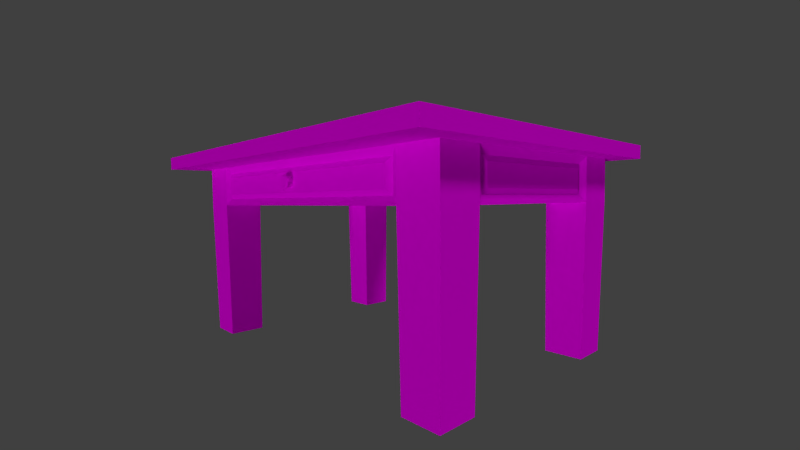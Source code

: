 # Source: coffee_table.blend  (saved by Blender 2.76.0; exported with 4.5.12 LTS)
import bpy
from mathutils import Matrix  # noqa: F401  (used for matrix-valued properties, if any)

bpy.ops.wm.read_factory_settings(use_empty=True)
scene = bpy.context.scene
scene.name = 'Scene'

# ---- collections
col_collection_1 = bpy.data.collections.new('Collection 1'); scene.collection.children.link(col_collection_1)

# ---- images (referenced by path relative to the original .blend; pixels are not part of the script)
import os
ASSET_DIR = os.environ.get("B2B_ASSET_DIR", "")  # directory of the original .blend (textures are referenced by path, not embedded)
HERE = os.path.dirname(os.path.abspath(__file__))  # packed textures are extracted next to this script under _unpacked/

def load_image(name, relpath, width, height, colorspace="sRGB"):
    """Load a texture the original file referenced (path relative to the .blend, or extracted next to this script)."""
    p = next((c for c in (os.path.join(HERE, relpath), os.path.join(ASSET_DIR, relpath)) if relpath and os.path.exists(c)), "")
    if p:
        img = bpy.data.images.load(p, check_existing=True)
        img.name = name
    else:  # same state as the original file: an image datablock whose file is absent (Cycles renders it pink)
        img = bpy.data.images.new(name, width, height)
        img.source = "FILE"
        img.filepath = "//" + (relpath or name)
    img.colorspace_settings.name = colorspace
    return img
img_white_wood_jpg = load_image('white_wood.jpg', 'white_wood.jpg', 1024, 1024, 'sRGB')
img_wood_2_jpg = load_image('wood_2.jpg', 'wood_2.jpg', 1024, 1024, 'sRGB')
img_metal_2_jpg = load_image('metal_2.jpg', 'metal_2.jpg', 1024, 1024, 'sRGB')

# ---- materials (node trees are filled in below, after node groups)
mat_white_wood = bpy.data.materials.new('white_wood')
mat_white_wood.alpha_threshold = 0.0
mat_white_wood.roughness = 0.5
mat_material = bpy.data.materials.new('Material')
mat_material.alpha_threshold = 0.0
mat_material.roughness = 0.5
mat_metal_knob = bpy.data.materials.new('metal_knob')
mat_metal_knob.alpha_threshold = 0.0
mat_metal_knob.roughness = 0.5

# ---- material node trees
mat_white_wood.use_nodes = True; mat_white_wood.node_tree.nodes.clear()
_N = mat_white_wood.node_tree.nodes; _L = mat_white_wood.node_tree.links
n0 = _N.new('ShaderNodeOutputMaterial'); n0.name = 'Material Output'; n0.location = (300, 300)
n1 = _N.new('ShaderNodeTexImage'); n1.name = 'Image Texture'; n1.location = (-239, 324)
n1.width = 140
n1.image = img_white_wood_jpg
n2 = _N.new('ShaderNodeBsdfDiffuse'); n2.name = 'Diffuse BSDF'; n2.location = (10, 318)
n2.inputs[1].default_value = 0.1384
_L.new(n2.outputs[0], n0.inputs[0])
_L.new(n1.outputs[0], n2.inputs[0])
n0.is_active_output = True
mat_material.use_nodes = True; mat_material.node_tree.nodes.clear()
_N = mat_material.node_tree.nodes; _L = mat_material.node_tree.links
n0 = _N.new('ShaderNodeOutputMaterial'); n0.name = 'Material Output'; n0.location = (300, 300)
n1 = _N.new('ShaderNodeTexImage'); n1.name = 'Image Texture'; n1.location = (-228, 407)
n1.width = 140
n1.image = img_wood_2_jpg
n2 = _N.new('ShaderNodeBsdfDiffuse'); n2.name = 'Diffuse BSDF'; n2.location = (66, 376)
_L.new(n2.outputs[0], n0.inputs[0])
_L.new(n1.outputs[0], n2.inputs[0])
n0.is_active_output = True
mat_metal_knob.use_nodes = True; mat_metal_knob.node_tree.nodes.clear()
_N = mat_metal_knob.node_tree.nodes; _L = mat_metal_knob.node_tree.links
n0 = _N.new('ShaderNodeOutputMaterial'); n0.name = 'Material Output'; n0.location = (300, 300)
n1 = _N.new('ShaderNodeTexImage'); n1.name = 'Image Texture'; n1.location = (-222, 282)
n1.width = 140
n1.image = img_metal_2_jpg
n2 = _N.new('ShaderNodeBsdfDiffuse'); n2.name = 'Diffuse BSDF'; n2.location = (10, 300)
_L.new(n2.outputs[0], n0.inputs[0])
_L.new(n1.outputs[0], n2.inputs[0])
n0.is_active_output = True

# ---- world
world_world = bpy.data.worlds.new('World'); scene.world = world_world
world_world.color = (0.05088, 0.05088, 0.05088)
world_world.use_sun_shadow = False
world_world.sun_shadow_jitter_overblur = 0.0
world_world.cycles.sampling_method = 'MANUAL'
world_world.cycles.sample_map_resolution = 256

# ---- cameras
cam_camera = bpy.data.cameras.new('Camera')
cam_camera.clip_end = 100.0
cam_camera.lens = 35.0
cam_camera.sensor_width = 61.45
cam_camera.sensor_height = 18.0
cam_camera.ortho_scale = 7.314
cam_camera.dof.focus_distance = 1.1

# ---- lights
light_lamp_002 = bpy.data.lights.new('Lamp.002', 'SUN')
light_lamp_002.transmission_factor = 0.0
light_lamp_002.cutoff_distance = 30.0
light_lamp_002.angle = 0.1993
light_lamp_002.energy = 1.0
light_lamp_002.shadow_buffer_clip_start = 1.001
light_lamp_002.shadow_soft_size = 0.1
light_lamp_002.shadow_cascade_max_distance = 1000.0
light_lamp_002.cycles.use_multiple_importance_sampling = False
light_lamp_001 = bpy.data.lights.new('Lamp.001', 'SUN')
light_lamp_001.transmission_factor = 0.0
light_lamp_001.cutoff_distance = 30.0
light_lamp_001.angle = 0.1993
light_lamp_001.energy = 1.0
light_lamp_001.shadow_buffer_clip_start = 1.001
light_lamp_001.shadow_soft_size = 0.1
light_lamp_001.shadow_cascade_max_distance = 1000.0
light_lamp_001.cycles.use_multiple_importance_sampling = False
light_lamp = bpy.data.lights.new('Lamp', 'SUN')
light_lamp.transmission_factor = 0.0
light_lamp.cutoff_distance = 30.0
light_lamp.angle = 0.1993
light_lamp.energy = 1.0
light_lamp.shadow_buffer_clip_start = 1.001
light_lamp.shadow_soft_size = 0.1
light_lamp.shadow_cascade_max_distance = 1000.0
light_lamp.cycles.use_multiple_importance_sampling = False

# ---- meshes
me_vert = bpy.data.meshes.new('Vert')
me_vert.from_pydata([(3.557, -3.109, -3.456), (4.467, -3.109, -3.456), (4.467, -2.199, -3.456), (3.557, -2.199, -3.456), (3.557, -3.109, -3.456), (3.558, -3.168, 1.277), (4.558, -3.168, 1.277), (4.5, -1.878, 0.9872), (3.558, -2.168, 1.277), (3.268, -3.155, 0.9872), (3.557, 1.845, -3.456), (4.467, 1.845, -3.456), (4.467, 2.755, -3.456), (3.557, 2.755, -3.456), (3.557, 1.845, -3.456), (3.558, 1.832, 1.277), (4.558, 1.832, 1.277), (4.558, 2.832, 1.277), (3.558, 2.832, 1.277), (3.558, 1.832, 1.277), (-4.369, -3.109, -3.456), (-3.459, -3.109, -3.456), (-3.459, -2.199, -3.456), (-4.369, -2.199, -3.456), (-4.369, -3.109, -3.456), (-4.442, -3.168, 1.277), (-3.442, -3.168, 1.277), (-3.442, -2.168, 1.277), (-4.446, -1.878, 0.9872), (-4.442, -3.168, 1.277), (-4.369, 1.845, -3.456), (-3.459, 1.845, -3.456), (-3.459, 2.755, -3.456), (-4.369, 2.755, -3.456), (-4.369, 1.845, -3.456), (-4.442, 1.832, 1.277), (-3.442, 1.832, 1.277), (-3.152, 2.748, 0.9872), (-4.442, 2.832, 1.277), (-4.442, 1.832, 1.277), (3.558, 1.832, 0.2322), (3.558, 2.832, 0.2322), (4.558, 2.832, 0.2322), (4.558, 1.832, 0.2322), (3.558, 1.832, 0.2322), (3.268, -3.155, 0.5221), (3.558, -2.168, 0.2322), (4.5, -1.878, 0.5221), (4.558, -3.168, 0.2322), (3.558, -3.168, 0.2322), (-4.442, -3.168, 0.2322), (-4.446, -1.878, 0.5221), (-3.442, -2.168, 0.2322), (-3.442, -3.168, 0.2322), (-4.442, -3.168, 0.2322), (-4.442, 1.832, 0.3011), (-4.442, 2.832, 0.3011), (-3.152, 2.748, 0.5221), (-3.442, 1.832, 0.2322), (-4.442, 1.832, 0.3011), (-3.442, -2.168, 1.277), (-3.152, -3.155, 0.9872), (-3.152, -3.155, 0.5221), (-3.442, -2.168, 0.2322), (4.5, 1.542, 0.9872), (3.558, 1.832, 1.277), (4.5, 1.542, 0.5221), (3.558, 1.832, 0.2322), (-3.442, 1.832, 1.277), (-4.446, 1.542, 0.9872), (-3.442, 1.832, 0.2322), (-4.446, 1.542, 0.5221), (3.558, 1.832, 1.277), (3.268, 2.748, 0.9872), (3.268, 2.748, 0.5221), (3.558, 1.832, 0.2322), (3.558, 1.832, 1.277), (3.558, 1.832, 0.2322), (-3.442, 1.832, 1.277), (-3.442, 1.832, 0.2322), (3.558, -3.168, 0.2322), (3.558, -3.168, 1.277), (-3.442, -3.168, 0.2322), (-3.442, -3.168, 1.277), (-4.442, -2.168, 1.277), (-4.442, -2.168, 0.2322), (-4.442, 1.832, 1.277), (-4.442, 1.832, 0.2322), (-3.442, 2.832, 0.2322), (-3.442, 2.832, 1.277), (3.558, 2.832, 0.2322), (3.558, 2.832, 1.277), (4.558, -2.168, 0.2322), (4.558, -2.168, 1.277), (4.558, 1.832, 0.2322), (4.558, 1.832, 1.277), (-4.342, -1.99, 1.1), (-4.342, -1.99, 0.4098), (-4.342, 1.655, 1.1), (-4.342, 1.655, 0.4098), (3.38, -3.068, 0.4098), (3.38, -3.068, 1.1), (-3.264, -3.068, 0.4098), (-3.264, -3.068, 1.1), (4.458, -1.99, 0.4098), (4.458, -1.99, 1.1), (4.458, 1.655, 0.4098), (4.458, 1.655, 1.1), (-3.264, 2.732, 0.4098), (-3.264, 2.732, 1.1), (3.38, 2.732, 0.4098), (3.38, 2.732, 1.1), (-3.442, -2.168, 0.5668), (3.558, -2.168, 0.5668), (-3.442, 1.832, 0.5668), (3.558, 1.832, 0.5668)], [], [(1, 0, 4, 3, 2), (6, 93, 8, 81, 5), (45, 9, 61, 62), (48, 92, 93, 6), (80, 49, 5, 81), (7, 47, 66, 64), (49, 48, 6, 5), (11, 10, 14, 13, 12), (16, 17, 18, 19, 15), (41, 40, 19, 18), (43, 42, 17, 16), (40, 44, 15, 19), (42, 41, 18, 17), (44, 43, 16, 15), (21, 20, 24, 23, 22), (26, 27, 84, 29, 25), (85, 50, 29, 84), (53, 52, 27, 26), (50, 54, 25, 29), (84, 27, 68, 86), (54, 53, 26, 25), (31, 30, 34, 33, 32), (36, 89, 38, 39, 35), (56, 55, 39, 38), (58, 88, 90, 75), (55, 59, 35, 39), (88, 56, 38, 89), (59, 58, 36, 35), (10, 11, 43, 44), (12, 13, 41, 42), (14, 10, 44, 40), (11, 12, 42, 43), (13, 14, 40, 41), (0, 1, 48, 49), (2, 3, 46, 92), (4, 0, 49, 80), (1, 2, 92, 48), (3, 4, 80, 46), (20, 21, 53, 54), (22, 23, 85, 52), (24, 20, 54, 50), (21, 22, 52, 53), (23, 24, 50, 85), (30, 31, 58, 59), (32, 33, 56, 88), (34, 30, 59, 55), (31, 32, 88, 58), (33, 34, 55, 56), (63, 82, 83, 60), (81, 8, 60, 83), (46, 80, 82, 63), (63, 60, 78, 79), (94, 67, 65, 95), (92, 46, 67, 94), (8, 93, 95, 65), (46, 8, 65, 67), (70, 87, 86, 68), (51, 28, 69, 71), (27, 52, 70, 68), (52, 85, 87, 70), (75, 90, 91, 72), (57, 37, 73, 74), (89, 36, 72, 91), (36, 58, 75, 72), (76, 77, 79, 78), (46, 63, 112, 113), (60, 8, 76, 78), (8, 46, 77, 76), (101, 100, 80, 81), (102, 103, 83, 82), (103, 101, 81, 83), (100, 102, 82, 80), (96, 97, 85, 84), (99, 98, 86, 87), (98, 96, 84, 86), (97, 99, 87, 85), (109, 108, 88, 89), (110, 111, 91, 90), (108, 110, 90, 88), (111, 109, 89, 91), (104, 105, 93, 92), (107, 106, 94, 95), (106, 104, 92, 94), (105, 107, 95, 93), (28, 51, 97, 96), (71, 69, 98, 99), (69, 28, 96, 98), (51, 71, 99, 97), (9, 45, 100, 101), (62, 61, 103, 102), (61, 9, 101, 103), (45, 62, 102, 100), (47, 7, 105, 104), (64, 66, 106, 107), (66, 47, 104, 106), (7, 64, 107, 105), (37, 57, 108, 109), (74, 73, 111, 110), (57, 74, 110, 108), (73, 37, 109, 111), (113, 112, 114, 115), (77, 46, 113, 115), (63, 79, 114, 112), (79, 77, 115, 114)])
_uv = me_vert.uv_layers.new(name='UVMap')
_uv.uv.foreach_set('vector', [0.7113, 0.5934, 0.6637, 0.5934, 0.6637, 0.5934, 0.6637, 0.5458, 0.7113, 0.5458, 0.7592, 0.3843, 0.7592, 0.4469, 0.6965, 0.4469, 0.6965, 0.3843, 0.6965, 0.3843, 0.7851, 0.5611, 0.7851, 0.5902, 0.3826, 0.5902, 0.3826, 0.5611, 0.3843, 0.5735, 0.4469, 0.5735, 0.4469, 0.639, 0.3843, 0.639, 0.0, 0.0, 0.0, 0.0, 0.0, 0.0, 0.0, 0.0, 0.4651, 0.6208, 0.4651, 0.5917, 0.6796, 0.5917, 0.6796, 0.6208, 0.8033, 0.5429, 0.8659, 0.5429, 0.8659, 0.6084, 0.8033, 0.6084, 0.7113, 0.3346, 0.6637, 0.3346, 0.6637, 0.3346, 0.6637, 0.287, 0.7113, 0.287, 0.7592, 0.6977, 0.7592, 0.7604, 0.6965, 0.7604, 0.6965, 0.6977, 0.6965, 0.6977, 0.0, 0.0, 0.0, 0.0, 0.0, 0.0, 0.0, 0.0, 0.6977, 0.5735, 0.7604, 0.5735, 0.7604, 0.639, 0.6977, 0.639, 0.0, 0.0, 0.0, 0.0, 0.0, 0.0, 0.0, 0.0, 0.8659, 0.5429, 0.8033, 0.5429, 0.8033, 0.6084, 0.8659, 0.6084, 0.0, 0.0, 0.0, 0.0, 0.0, 0.0, 0.0, 0.0, 0.2972, 0.5934, 0.2496, 0.5934, 0.2496, 0.5934, 0.2496, 0.5458, 0.2972, 0.5458, 0.2577, 0.3843, 0.2577, 0.4469, 0.195, 0.4469, 0.195, 0.3843, 0.195, 0.3843, 0.4469, 0.5735, 0.3843, 0.5735, 0.3843, 0.639, 0.4469, 0.639, 0.0, 0.0, 0.0, 0.0, 0.0, 0.0, 0.0, 0.0, 0.0, 0.0, 0.0, 0.0, 0.0, 0.0, 0.0, 0.0, 0.195, 0.4469, 0.2577, 0.4469, 0.2577, 0.6977, 0.195, 0.6977, 0.3017, 0.5429, 0.3644, 0.5429, 0.3644, 0.6084, 0.3017, 0.6084, 0.2972, 0.3346, 0.2496, 0.3346, 0.2496, 0.3346, 0.2496, 0.287, 0.2972, 0.287, 0.2577, 0.6977, 0.2577, 0.7604, 0.195, 0.7604, 0.195, 0.6977, 0.195, 0.6977, 0.7604, 0.5778, 0.6977, 0.5778, 0.6977, 0.639, 0.7604, 0.639, 0.2981, 0.3352, 0.2981, 0.283, 0.6638, 0.283, 0.6638, 0.3352, 0.0, 0.0, 0.0, 0.0, 0.0, 0.0, 0.0, 0.0, 0.3644, 0.5429, 0.3017, 0.5472, 0.3017, 0.6084, 0.3644, 0.6084, 0.0, 0.0, 0.0, 0.0, 0.0, 0.0, 0.0, 0.0, 0.6637, 0.3346, 0.7113, 0.3346, 0.716, 0.3352, 0.6638, 0.3352, 0.8602, 0.3117, 0.8032, 0.3117, 0.8033, 0.5429, 0.8659, 0.5429, 0.0, 0.0, 0.0, 0.0, 0.0, 0.0, 0.0, 0.0, 0.6985, 0.3423, 0.7556, 0.3423, 0.7604, 0.5735, 0.6977, 0.5735, 0.7556, 0.3423, 0.6985, 0.3423, 0.6977, 0.5735, 0.7604, 0.5735, 0.8032, 0.3117, 0.8602, 0.3117, 0.8659, 0.5429, 0.8033, 0.5429, 0.7113, 0.5458, 0.6637, 0.5458, 0.6638, 0.5442, 0.716, 0.5442, 0.0, 0.0, 0.0, 0.0, 0.0, 0.0, 0.0, 0.0, 0.388, 0.3423, 0.445, 0.3423, 0.4469, 0.5735, 0.3843, 0.5735, 0.445, 0.3423, 0.388, 0.3423, 0.3843, 0.5735, 0.4469, 0.5735, 0.3063, 0.3117, 0.3633, 0.3117, 0.3644, 0.5429, 0.3017, 0.5429, 0.2972, 0.5458, 0.2496, 0.5458, 0.2458, 0.5442, 0.2981, 0.5442, 0.0, 0.0, 0.0, 0.0, 0.0, 0.0, 0.0, 0.0, 0.2972, 0.5934, 0.2972, 0.5458, 0.2981, 0.5442, 0.2981, 0.5965, 0.445, 0.3423, 0.388, 0.3423, 0.3843, 0.5735, 0.4469, 0.5735, 0.2496, 0.3346, 0.2972, 0.3346, 0.2981, 0.3352, 0.2458, 0.3352, 0.3633, 0.3117, 0.3063, 0.3117, 0.3017, 0.5472, 0.3644, 0.5429, 0.0, 0.0, 0.0, 0.0, 0.0, 0.0, 0.0, 0.0, 0.2972, 0.3346, 0.2972, 0.287, 0.2981, 0.283, 0.2981, 0.3352, 0.7556, 0.3423, 0.6985, 0.3423, 0.6977, 0.5778, 0.7604, 0.5778, 0.0, 0.0, 0.0, 0.0, 0.0, 0.0, 0.0, 0.0, 0.6965, 0.3843, 0.6965, 0.4469, 0.2577, 0.4469, 0.2577, 0.3843, 0.6638, 0.5442, 0.6638, 0.5965, 0.2981, 0.5965, 0.2981, 0.5442, 0.0, 0.0, 0.0, 0.0, 0.0, 0.0, 0.0, 0.0, 0.0, 0.0, 0.0, 0.0, 0.0, 0.0, 0.0, 0.0, 0.716, 0.5442, 0.6638, 0.5442, 0.6638, 0.3352, 0.716, 0.3352, 0.6965, 0.4469, 0.7592, 0.4469, 0.7592, 0.6977, 0.6965, 0.6977, 0.0, 0.0, 0.0, 0.0, 0.0, 0.0, 0.0, 0.0, 0.0, 0.0, 0.0, 0.0, 0.0, 0.0, 0.0, 0.0, 0.4651, 0.5917, 0.4651, 0.6208, 0.6796, 0.6208, 0.6796, 0.5917, 0.4469, 0.639, 0.4469, 0.5735, 0.6977, 0.5735, 0.6977, 0.639, 0.2981, 0.5442, 0.2458, 0.5442, 0.2458, 0.3352, 0.2981, 0.3352, 0.0, 0.0, 0.0, 0.0, 0.0, 0.0, 0.0, 0.0, 0.3826, 0.5611, 0.3826, 0.5902, 0.7851, 0.5902, 0.7851, 0.5611, 0.2577, 0.7604, 0.2577, 0.6977, 0.6965, 0.6977, 0.6965, 0.7604, 0.0, 0.0, 0.0, 0.0, 0.0, 0.0, 0.0, 0.0, 0.0, 0.0, 0.0, 0.0, 0.0, 0.0, 0.0, 0.0, 0.0, 0.0, 0.0, 0.0, 0.0, 0.0, 0.0, 0.0, 0.2577, 0.4469, 0.6965, 0.4469, 0.6965, 0.6977, 0.2577, 0.6977, 0.0, 0.0, 0.0, 0.0, 0.0, 0.0, 0.0, 0.0, 0.7921, 0.5973, 0.7921, 0.554, 0.8033, 0.5429, 0.8033, 0.6084, 0.3755, 0.554, 0.3755, 0.5973, 0.3644, 0.6084, 0.3644, 0.5429, 0.3755, 0.5973, 0.7921, 0.5973, 0.8033, 0.6084, 0.3644, 0.6084, 0.7921, 0.554, 0.3755, 0.554, 0.3644, 0.5429, 0.8033, 0.5429, 0.4581, 0.6279, 0.4581, 0.5846, 0.4469, 0.5735, 0.4469, 0.639, 0.6866, 0.5846, 0.6866, 0.6279, 0.6977, 0.639, 0.6977, 0.5735, 0.6866, 0.6279, 0.4581, 0.6279, 0.4469, 0.639, 0.6977, 0.639, 0.4581, 0.5846, 0.6866, 0.5846, 0.6977, 0.5735, 0.4469, 0.5735, 0.3755, 0.5973, 0.3755, 0.554, 0.3644, 0.5429, 0.3644, 0.6084, 0.7921, 0.554, 0.7921, 0.5973, 0.8033, 0.6084, 0.8033, 0.5429, 0.3755, 0.554, 0.7921, 0.554, 0.8033, 0.5429, 0.3644, 0.5429, 0.7921, 0.5973, 0.3755, 0.5973, 0.3644, 0.6084, 0.8033, 0.6084, 0.4581, 0.5846, 0.4581, 0.6279, 0.4469, 0.639, 0.4469, 0.5735, 0.6866, 0.6279, 0.6866, 0.5846, 0.6977, 0.5735, 0.6977, 0.639, 0.6866, 0.5846, 0.4581, 0.5846, 0.4469, 0.5735, 0.6977, 0.5735, 0.4581, 0.6279, 0.6866, 0.6279, 0.6977, 0.639, 0.4469, 0.639, 0.4651, 0.6208, 0.4651, 0.5917, 0.4581, 0.5846, 0.4581, 0.6279, 0.6796, 0.5917, 0.6796, 0.6208, 0.6866, 0.6279, 0.6866, 0.5846, 0.6796, 0.6208, 0.4651, 0.6208, 0.4581, 0.6279, 0.6866, 0.6279, 0.4651, 0.5917, 0.6796, 0.5917, 0.6866, 0.5846, 0.4581, 0.5846, 0.7851, 0.5902, 0.7851, 0.5611, 0.7921, 0.554, 0.7921, 0.5973, 0.3826, 0.5611, 0.3826, 0.5902, 0.3755, 0.5973, 0.3755, 0.554, 0.3826, 0.5902, 0.7851, 0.5902, 0.7921, 0.5973, 0.3755, 0.5973, 0.7851, 0.5611, 0.3826, 0.5611, 0.3755, 0.554, 0.7921, 0.554, 0.4651, 0.5917, 0.4651, 0.6208, 0.4581, 0.6279, 0.4581, 0.5846, 0.6796, 0.6208, 0.6796, 0.5917, 0.6866, 0.5846, 0.6866, 0.6279, 0.6796, 0.5917, 0.4651, 0.5917, 0.4581, 0.5846, 0.6866, 0.5846, 0.4651, 0.6208, 0.6796, 0.6208, 0.6866, 0.6279, 0.4581, 0.6279, 0.3826, 0.5902, 0.3826, 0.5611, 0.3755, 0.554, 0.3755, 0.5973, 0.7851, 0.5611, 0.7851, 0.5902, 0.7921, 0.5973, 0.7921, 0.554, 0.3826, 0.5611, 0.7851, 0.5611, 0.7921, 0.554, 0.3755, 0.554, 0.7851, 0.5902, 0.3826, 0.5902, 0.3755, 0.5973, 0.7921, 0.5973, 0.6638, 0.5442, 0.2981, 0.5442, 0.2981, 0.3352, 0.6638, 0.3352, 0.6977, 0.5735, 0.4469, 0.5735, 0.4469, 0.5945, 0.6977, 0.5945, 0.0, 0.0, 0.0, 0.0, 0.0, 0.0, 0.0, 0.0, 0.3644, 0.5429, 0.8033, 0.5429, 0.8033, 0.5639, 0.3644, 0.5639])
me_vert.materials.append(mat_white_wood)
me_vert.use_remesh_preserve_volume = False
me_vert.use_remesh_preserve_attributes = False
me_vert.use_mirror_vertex_groups = False
me_vert.update()
me_vert_001 = bpy.data.meshes.new('Vert.001')
me_vert_001.from_pydata([(-4.961, -4.135, 1.277), (5.067, -4.135, 1.277), (-4.961, -4.135, 1.611), (5.067, -4.135, 1.611), (-4.961, -4.135, 1.277), (5.067, -4.135, 1.277), (-4.961, 3.665, 1.277), (5.067, 3.665, 1.277), (-4.961, 3.665, 1.611), (-4.961, -4.135, 1.611), (5.067, -4.135, 1.611), (5.067, 3.665, 1.611)], [], [(0, 1, 3, 2), (4, 6, 7, 5), (9, 10, 11, 8), (7, 6, 8, 11), (5, 7, 11, 10), (6, 4, 9, 8)])
_uv = me_vert_001.uv_layers.new(name='UVMap')
_uv.uv.foreach_set('vector', [0.3165, 0.5593, 0.6803, 0.5593, 0.6803, 0.5715, 0.3165, 0.5715, 0.0, 0.0, 0.0, 0.0, 0.0, 0.0, 0.0, 0.0, 0.3165, 0.3436, 0.6803, 0.3436, 0.6803, 0.6266, 0.3165, 0.6266, 0.6803, 0.5593, 0.3165, 0.5593, 0.3165, 0.5715, 0.6803, 0.5715, 0.479, 0.7069, 0.479, 0.4239, 0.4911, 0.4239, 0.4911, 0.7069, 0.479, 0.4239, 0.479, 0.7069, 0.4911, 0.7069, 0.4911, 0.4239])
me_vert_001.materials.append(mat_material)
me_vert_001.use_remesh_preserve_volume = False
me_vert_001.use_remesh_preserve_attributes = False
me_vert_001.use_mirror_vertex_groups = False
me_vert_001.update()
me_cylinder_002 = bpy.data.meshes.new('Cylinder.002')
me_cylinder_002.from_pydata([(0.0, 1.0, -0.5343), (0.0, 1.0, 1.0), (0.309, 0.9511, -0.5343), (0.309, 0.9511, 1.0), (0.5878, 0.809, -0.5343), (0.5878, 0.809, 1.0), (0.809, 0.5878, -0.5343), (0.809, 0.5878, 1.0), (0.9511, 0.309, -0.5343), (0.9511, 0.309, 1.0), (1.0, -7.887e-08, -0.5343), (1.0, -4.371e-08, 1.0), (0.9511, -0.309, -0.5343), (0.9511, -0.309, 1.0), (0.809, -0.5878, -0.5343), (0.809, -0.5878, 1.0), (0.5878, -0.809, -0.5343), (0.5878, -0.809, 1.0), (0.309, -0.9511, -0.5343), (0.309, -0.9511, 1.0), (-3.258e-07, -1.0, -0.5343), (-3.258e-07, -1.0, 1.0), (-0.309, -0.9511, -0.5343), (-0.309, -0.9511, 1.0), (-0.5878, -0.809, -0.5343), (-0.5878, -0.809, 1.0), (-0.809, -0.5878, -0.5343), (-0.809, -0.5878, 1.0), (-0.9511, -0.309, -0.5343), (-0.9511, -0.309, 1.0), (-1.0, 9.304e-07, -0.5343), (-1.0, 9.656e-07, 1.0), (-0.9511, 0.309, -0.5343), (-0.9511, 0.309, 1.0), (-0.809, 0.5878, -0.5343), (-0.809, 0.5878, 1.0), (-0.5878, 0.809, -0.5343), (-0.5878, 0.809, 1.0), (-0.309, 0.9511, -0.5343), (-0.309, 0.9511, 1.0), (-2.287e-08, 1.381, -0.7726), (0.4268, 1.314, -0.7726), (0.8119, 1.118, -0.7726), (1.118, 0.8119, -0.7726), (1.314, 0.4268, -0.7726), (1.381, -1.888e-07, -0.7726), (1.314, -0.4269, -0.7726), (1.118, -0.8119, -0.7726), (0.8119, -1.118, -0.7726), (0.4268, -1.314, -0.7726), (-4.73e-07, -1.381, -0.7726), (-0.4269, -1.314, -0.7726), (-0.8119, -1.118, -0.7726), (-1.118, -0.8119, -0.7726), (-1.314, -0.4268, -0.7726), (-1.381, 1.205e-06, -0.7726), (-1.314, 0.4269, -0.7726), (-1.118, 0.8119, -0.7726), (-0.8119, 1.118, -0.7726), (-0.4268, 1.314, -0.7726), (-1.704e-08, 1.293, -0.9001), (0.3996, 1.23, -0.9001), (0.7601, 1.046, -0.9001), (1.046, 0.7601, -0.9001), (1.23, 0.3996, -0.9001), (1.293, -1.478e-07, -0.9001), (1.23, -0.3996, -0.9001), (1.046, -0.7601, -0.9001), (0.7601, -1.046, -0.9001), (0.3996, -1.23, -0.9001), (-4.384e-07, -1.293, -0.9001), (-0.3996, -1.23, -0.9001), (-0.7601, -1.046, -0.9001), (-1.046, -0.7601, -0.9001), (-1.23, -0.3996, -0.9001), (-1.293, 1.158e-06, -0.9001), (-1.23, 0.3996, -0.9001), (-1.046, 0.7601, -0.9001), (-0.7601, 1.046, -0.9001), (-0.3996, 1.23, -0.9001), (-2.157e-09, 1.068, -1.079), (0.3301, 1.016, -1.079), (0.628, 0.8643, -1.079), (0.8643, 0.628, -1.079), (1.016, 0.3301, -1.079), (1.068, -5.807e-08, -1.079), (1.016, -0.3301, -1.079), (0.8643, -0.628, -1.079), (0.628, -0.8643, -1.079), (0.3301, -1.016, -1.079), (-3.503e-07, -1.068, -1.079), (-0.3301, -1.016, -1.079), (-0.628, -0.8643, -1.079), (-0.8643, -0.628, -1.079), (-1.016, -0.3301, -1.079), (-1.068, 1.02e-06, -1.079), (-1.016, 0.3301, -1.079), (-0.8643, 0.628, -1.079), (-0.628, 0.8643, -1.079), (-0.3301, 1.016, -1.079)], [], [(0, 1, 3, 2), (2, 3, 5, 4), (4, 5, 7, 6), (6, 7, 9, 8), (8, 9, 11, 10), (10, 11, 13, 12), (12, 13, 15, 14), (14, 15, 17, 16), (16, 17, 19, 18), (18, 19, 21, 20), (20, 21, 23, 22), (22, 23, 25, 24), (24, 25, 27, 26), (26, 27, 29, 28), (28, 29, 31, 30), (30, 31, 33, 32), (32, 33, 35, 34), (34, 35, 37, 36), (3, 1, 39, 37, 35, 33, 31, 29, 27, 25, 23, 21, 19, 17, 15, 13, 11, 9, 7, 5), (38, 39, 1, 0), (36, 37, 39, 38), (18, 20, 50, 49), (45, 46, 66, 65), (28, 30, 55, 54), (38, 0, 40, 59), (4, 6, 43, 42), (14, 16, 48, 47), (0, 2, 41, 40), (24, 26, 53, 52), (34, 36, 58, 57), (10, 12, 46, 45), (20, 22, 51, 50), (30, 32, 56, 55), (6, 8, 44, 43), (16, 18, 49, 48), (26, 28, 54, 53), (36, 38, 59, 58), (2, 4, 42, 41), (12, 14, 47, 46), (22, 24, 52, 51), (32, 34, 57, 56), (8, 10, 45, 44), (62, 63, 83, 82), (53, 54, 74, 73), (46, 47, 67, 66), (54, 55, 75, 74), (47, 48, 68, 67), (40, 41, 61, 60), (55, 56, 76, 75), (48, 49, 69, 68), (41, 42, 62, 61), (56, 57, 77, 76), (49, 50, 70, 69), (42, 43, 63, 62), (57, 58, 78, 77), (50, 51, 71, 70), (43, 44, 64, 63), (58, 59, 79, 78), (51, 52, 72, 71), (44, 45, 65, 64), (59, 40, 60, 79), (52, 53, 73, 72), (80, 81, 82, 83, 84, 85, 86, 87, 88, 89, 90, 91, 92, 93, 94, 95, 96, 97, 98, 99), (77, 78, 98, 97), (70, 71, 91, 90), (63, 64, 84, 83), (78, 79, 99, 98), (71, 72, 92, 91), (64, 65, 85, 84), (79, 60, 80, 99), (72, 73, 93, 92), (65, 66, 86, 85), (73, 74, 94, 93), (66, 67, 87, 86), (74, 75, 95, 94), (67, 68, 88, 87), (60, 61, 81, 80), (75, 76, 96, 95), (68, 69, 89, 88), (61, 62, 82, 81), (76, 77, 97, 96), (69, 70, 90, 89)])
_uv = me_cylinder_002.uv_layers.new(name='UVMap')
_uv.uv.foreach_set('vector', [0.5266, 0.9547, 0.5266, 0.6643, 0.5518, 0.6643, 0.5518, 0.9547, 0.4113, 0.6643, 0.4113, 0.9547, 0.3862, 0.9547, 0.3862, 0.6643, 0.3862, 0.6643, 0.3862, 0.9547, 0.3567, 0.9547, 0.3567, 0.6643, 0.3567, 0.6643, 0.3567, 0.9547, 0.3256, 0.9547, 0.3256, 0.6643, 0.3256, 0.6643, 0.3256, 0.9547, 0.2961, 0.9547, 0.2961, 0.6643, 0.2961, 0.6643, 0.2961, 0.9547, 0.2709, 0.9547, 0.2709, 0.6643, 0.4113, 0.3739, 0.4113, 0.6643, 0.3862, 0.6643, 0.3862, 0.3739, 0.3862, 0.3739, 0.3862, 0.6643, 0.3567, 0.6643, 0.3567, 0.3739, 0.3567, 0.3739, 0.3567, 0.6643, 0.3256, 0.6643, 0.3256, 0.3739, 0.3256, 0.3739, 0.3256, 0.6643, 0.2961, 0.6643, 0.2961, 0.3739, 0.2961, 0.3739, 0.2961, 0.6643, 0.2709, 0.6643, 0.2709, 0.3739, 0.5518, 0.3739, 0.5518, 0.6643, 0.5266, 0.6643, 0.5266, 0.3739, 0.5266, 0.3739, 0.5266, 0.6643, 0.4971, 0.6643, 0.4971, 0.3739, 0.4971, 0.3739, 0.4971, 0.6643, 0.466, 0.6643, 0.466, 0.3739, 0.466, 0.3739, 0.466, 0.6643, 0.4365, 0.6643, 0.4365, 0.3739, 0.4365, 0.3739, 0.4365, 0.6643, 0.4113, 0.6643, 0.4113, 0.3739, 0.4113, 0.9547, 0.4113, 0.6643, 0.4365, 0.6643, 0.4365, 0.9547, 0.4365, 0.9547, 0.4365, 0.6643, 0.466, 0.6643, 0.466, 0.9547, 0.2709, 0.1573, 0.2805, 0.101, 0.2988, 0.05311, 0.3239, 0.0183, 0.3535, 3.385e-08, 0.3845, 0.0, 0.4141, 0.0183, 0.4392, 0.05311, 0.4575, 0.101, 0.4671, 0.1573, 0.4671, 0.2166, 0.4575, 0.2729, 0.4392, 0.3208, 0.4141, 0.3556, 0.3845, 0.3739, 0.3535, 0.3739, 0.3239, 0.3556, 0.2988, 0.3208, 0.2805, 0.2729, 0.2709, 0.2166, 0.4971, 0.9547, 0.4971, 0.6643, 0.5266, 0.6643, 0.5266, 0.9547, 0.466, 0.9547, 0.466, 0.6643, 0.4971, 0.6643, 0.4971, 0.9547, 0.1805, 0.4269, 0.2057, 0.3921, 0.2324, 0.4431, 0.1977, 0.4912, 0.505, 0.3036, 0.505, 0.3697, 0.4924, 0.358, 0.4924, 0.296, 0.2239, 0.1723, 0.2057, 0.1244, 0.2324, 0.07336, 0.2577, 0.1395, 0.09039, 0.08959, 0.06525, 0.1244, 0.03848, 0.07336, 0.0732, 0.02528, 0.03739, 0.2286, 0.03739, 0.2878, 0.0, 0.2991, 4.735e-08, 0.2173, 0.1199, 0.4452, 0.151, 0.4452, 0.1569, 0.5165, 0.114, 0.5165, 0.06525, 0.1244, 0.04699, 0.1723, 0.01326, 0.1395, 0.03848, 0.07336, 0.2335, 0.2878, 0.2335, 0.2286, 0.2709, 0.2173, 0.2709, 0.2991, 0.151, 0.07129, 0.1199, 0.07129, 0.114, 2.256e-08, 0.1569, 0.0, 0.06525, 0.3921, 0.09039, 0.4269, 0.0732, 0.4912, 0.03848, 0.4431, 0.2057, 0.3921, 0.2239, 0.3442, 0.2577, 0.3769, 0.2324, 0.4431, 0.2057, 0.1244, 0.1805, 0.08959, 0.1977, 0.02528, 0.2324, 0.07336, 0.03739, 0.2878, 0.04699, 0.3442, 0.01326, 0.3769, 0.0, 0.2991, 0.151, 0.4452, 0.1805, 0.4269, 0.1977, 0.4912, 0.1569, 0.5165, 0.2335, 0.2286, 0.2239, 0.1723, 0.2577, 0.1395, 0.2709, 0.2173, 0.1199, 0.07129, 0.09039, 0.08959, 0.0732, 0.02528, 0.114, 2.256e-08, 0.04699, 0.1723, 0.03739, 0.2286, 4.735e-08, 0.2173, 0.01326, 0.1395, 0.09039, 0.4269, 0.1199, 0.4452, 0.114, 0.5165, 0.0732, 0.4912, 0.2239, 0.3442, 0.2335, 0.2878, 0.2709, 0.2991, 0.2577, 0.3769, 0.1805, 0.08959, 0.151, 0.07129, 0.1569, 0.0, 0.1977, 0.02528, 0.04699, 0.3442, 0.06525, 0.3921, 0.03848, 0.4431, 0.01326, 0.3769, 0.01241, 0.6471, 0.03603, 0.5851, 0.05182, 0.6152, 0.03231, 0.6664, 0.4924, 0.144, 0.4924, 0.2258, 0.4797, 0.2232, 0.4797, 0.1466, 0.4797, 0.0, 0.4797, 0.06618, 0.4671, 0.07375, 0.4671, 0.01179, 0.4924, 0.2258, 0.4924, 0.3036, 0.4797, 0.296, 0.4797, 0.2232, 0.4797, 0.06618, 0.4797, 0.144, 0.4671, 0.1466, 0.4671, 0.07375, 0.2536, 0.5826, 0.2536, 0.5165, 0.2663, 0.5283, 0.2663, 0.5902, 0.4924, 0.3036, 0.4924, 0.3697, 0.4797, 0.358, 0.4797, 0.296, 0.4797, 0.144, 0.4797, 0.2258, 0.4671, 0.2232, 0.4671, 0.1466, 0.505, 0.0, 0.505, 0.06618, 0.4924, 0.07375, 0.4924, 0.01179, 0.2536, 0.8862, 0.2536, 0.82, 0.2663, 0.8125, 0.2663, 0.8744, 0.4797, 0.2258, 0.4797, 0.3036, 0.4671, 0.296, 0.4671, 0.2232, 0.505, 0.06618, 0.505, 0.144, 0.4924, 0.1466, 0.4924, 0.07375, 0.2536, 0.82, 0.2536, 0.7422, 0.2663, 0.7396, 0.2663, 0.8125, 0.4797, 0.3036, 0.4797, 0.3697, 0.4671, 0.358, 0.4671, 0.296, 0.505, 0.144, 0.505, 0.2258, 0.4924, 0.2232, 0.4924, 0.1466, 0.2536, 0.7422, 0.2536, 0.6604, 0.2663, 0.663, 0.2663, 0.7396, 0.4924, 0.0, 0.4924, 0.06618, 0.4797, 0.07375, 0.4797, 0.01179, 0.505, 0.2258, 0.505, 0.3036, 0.4924, 0.296, 0.4924, 0.2232, 0.2536, 0.6604, 0.2536, 0.5826, 0.2663, 0.5902, 0.2663, 0.663, 0.4924, 0.06618, 0.4924, 0.144, 0.4797, 0.1466, 0.4797, 0.07375, 0.02206, 0.7899, 0.02206, 0.7266, 0.03231, 0.6664, 0.05182, 0.6152, 0.07867, 0.5781, 0.1102, 0.5585, 0.1434, 0.5585, 0.175, 0.5781, 0.2018, 0.6152, 0.2213, 0.6664, 0.2316, 0.7266, 0.2316, 0.7899, 0.2213, 0.85, 0.2018, 0.9012, 0.175, 0.9384, 0.1434, 0.958, 0.1102, 0.958, 0.07867, 0.9384, 0.05182, 0.9012, 0.03231, 0.85, 0.06853, 0.9763, 0.03603, 0.9313, 0.05182, 0.9012, 0.07867, 0.9384, 0.2536, 0.7199, 0.2536, 0.7965, 0.2316, 0.7899, 0.2316, 0.7266, 0.03603, 0.5851, 0.06853, 0.5401, 0.07867, 0.5781, 0.05182, 0.6152, 0.03603, 0.9313, 0.01241, 0.8694, 0.03231, 0.85, 0.05182, 0.9012, 0.2536, 0.7965, 0.2412, 0.8694, 0.2213, 0.85, 0.2316, 0.7899, 0.06853, 0.5401, 0.1067, 0.5165, 0.1102, 0.5585, 0.07867, 0.5781, 0.01241, 0.8694, 2.367e-08, 0.7965, 0.02206, 0.7899, 0.03231, 0.85, 0.2412, 0.8694, 0.2176, 0.9313, 0.2018, 0.9012, 0.2213, 0.85, 0.1067, 0.5165, 0.1469, 0.5165, 0.1434, 0.5585, 0.1102, 0.5585, 0.2176, 0.9313, 0.1851, 0.9763, 0.175, 0.9384, 0.2018, 0.9012, 0.1469, 0.5165, 0.1851, 0.5401, 0.175, 0.5781, 0.1434, 0.5585, 0.1851, 0.9763, 0.1469, 1.0, 0.1434, 0.958, 0.175, 0.9384, 0.1851, 0.5401, 0.2176, 0.5851, 0.2018, 0.6152, 0.175, 0.5781, 2.367e-08, 0.7965, 0.0, 0.7199, 0.02206, 0.7266, 0.02206, 0.7899, 0.1469, 1.0, 0.1067, 1.0, 0.1102, 0.958, 0.1434, 0.958, 0.2176, 0.5851, 0.2412, 0.6471, 0.2213, 0.6664, 0.2018, 0.6152, 0.0, 0.7199, 0.01241, 0.6471, 0.03231, 0.6664, 0.02206, 0.7266, 0.1067, 1.0, 0.06853, 0.9763, 0.07867, 0.9384, 0.1102, 0.958, 0.2412, 0.6471, 0.2536, 0.7199, 0.2316, 0.7266, 0.2213, 0.6664])
me_cylinder_002.materials.append(mat_metal_knob)
me_cylinder_002.use_remesh_preserve_volume = False
me_cylinder_002.use_remesh_preserve_attributes = False
me_cylinder_002.use_mirror_vertex_groups = False
me_cylinder_002.update()
me_cylinder_001 = bpy.data.meshes.new('Cylinder.001')
me_cylinder_001.from_pydata([(0.0, 1.0, -0.5343), (0.0, 1.0, 1.0), (0.309, 0.9511, -0.5343), (0.309, 0.9511, 1.0), (0.5878, 0.809, -0.5343), (0.5878, 0.809, 1.0), (0.809, 0.5878, -0.5343), (0.809, 0.5878, 1.0), (0.9511, 0.309, -0.5343), (0.9511, 0.309, 1.0), (1.0, -7.887e-08, -0.5343), (1.0, -4.371e-08, 1.0), (0.9511, -0.309, -0.5343), (0.9511, -0.309, 1.0), (0.809, -0.5878, -0.5343), (0.809, -0.5878, 1.0), (0.5878, -0.809, -0.5343), (0.5878, -0.809, 1.0), (0.309, -0.9511, -0.5343), (0.309, -0.9511, 1.0), (-3.258e-07, -1.0, -0.5343), (-3.258e-07, -1.0, 1.0), (-0.309, -0.9511, -0.5343), (-0.309, -0.9511, 1.0), (-0.5878, -0.809, -0.5343), (-0.5878, -0.809, 1.0), (-0.809, -0.5878, -0.5343), (-0.809, -0.5878, 1.0), (-0.9511, -0.309, -0.5343), (-0.9511, -0.309, 1.0), (-1.0, 9.304e-07, -0.5343), (-1.0, 9.656e-07, 1.0), (-0.9511, 0.309, -0.5343), (-0.9511, 0.309, 1.0), (-0.809, 0.5878, -0.5343), (-0.809, 0.5878, 1.0), (-0.5878, 0.809, -0.5343), (-0.5878, 0.809, 1.0), (-0.309, 0.9511, -0.5343), (-0.309, 0.9511, 1.0), (-2.287e-08, 1.381, -0.7726), (0.4268, 1.314, -0.7726), (0.8119, 1.118, -0.7726), (1.118, 0.8119, -0.7726), (1.314, 0.4268, -0.7726), (1.381, -1.888e-07, -0.7726), (1.314, -0.4269, -0.7726), (1.118, -0.8119, -0.7726), (0.8119, -1.118, -0.7726), (0.4268, -1.314, -0.7726), (-4.73e-07, -1.381, -0.7726), (-0.4269, -1.314, -0.7726), (-0.8119, -1.118, -0.7726), (-1.118, -0.8119, -0.7726), (-1.314, -0.4268, -0.7726), (-1.381, 1.205e-06, -0.7726), (-1.314, 0.4269, -0.7726), (-1.118, 0.8119, -0.7726), (-0.8119, 1.118, -0.7726), (-0.4268, 1.314, -0.7726), (-1.704e-08, 1.293, -0.9001), (0.3996, 1.23, -0.9001), (0.7601, 1.046, -0.9001), (1.046, 0.7601, -0.9001), (1.23, 0.3996, -0.9001), (1.293, -1.478e-07, -0.9001), (1.23, -0.3996, -0.9001), (1.046, -0.7601, -0.9001), (0.7601, -1.046, -0.9001), (0.3996, -1.23, -0.9001), (-4.384e-07, -1.293, -0.9001), (-0.3996, -1.23, -0.9001), (-0.7601, -1.046, -0.9001), (-1.046, -0.7601, -0.9001), (-1.23, -0.3996, -0.9001), (-1.293, 1.158e-06, -0.9001), (-1.23, 0.3996, -0.9001), (-1.046, 0.7601, -0.9001), (-0.7601, 1.046, -0.9001), (-0.3996, 1.23, -0.9001), (-2.157e-09, 1.068, -1.079), (0.3301, 1.016, -1.079), (0.628, 0.8643, -1.079), (0.8643, 0.628, -1.079), (1.016, 0.3301, -1.079), (1.068, -5.807e-08, -1.079), (1.016, -0.3301, -1.079), (0.8643, -0.628, -1.079), (0.628, -0.8643, -1.079), (0.3301, -1.016, -1.079), (-3.503e-07, -1.068, -1.079), (-0.3301, -1.016, -1.079), (-0.628, -0.8643, -1.079), (-0.8643, -0.628, -1.079), (-1.016, -0.3301, -1.079), (-1.068, 1.02e-06, -1.079), (-1.016, 0.3301, -1.079), (-0.8643, 0.628, -1.079), (-0.628, 0.8643, -1.079), (-0.3301, 1.016, -1.079)], [], [(0, 1, 3, 2), (2, 3, 5, 4), (4, 5, 7, 6), (6, 7, 9, 8), (8, 9, 11, 10), (10, 11, 13, 12), (12, 13, 15, 14), (14, 15, 17, 16), (16, 17, 19, 18), (18, 19, 21, 20), (20, 21, 23, 22), (22, 23, 25, 24), (24, 25, 27, 26), (26, 27, 29, 28), (28, 29, 31, 30), (30, 31, 33, 32), (32, 33, 35, 34), (34, 35, 37, 36), (3, 1, 39, 37, 35, 33, 31, 29, 27, 25, 23, 21, 19, 17, 15, 13, 11, 9, 7, 5), (38, 39, 1, 0), (36, 37, 39, 38), (18, 20, 50, 49), (45, 46, 66, 65), (28, 30, 55, 54), (38, 0, 40, 59), (4, 6, 43, 42), (14, 16, 48, 47), (0, 2, 41, 40), (24, 26, 53, 52), (34, 36, 58, 57), (10, 12, 46, 45), (20, 22, 51, 50), (30, 32, 56, 55), (6, 8, 44, 43), (16, 18, 49, 48), (26, 28, 54, 53), (36, 38, 59, 58), (2, 4, 42, 41), (12, 14, 47, 46), (22, 24, 52, 51), (32, 34, 57, 56), (8, 10, 45, 44), (62, 63, 83, 82), (53, 54, 74, 73), (46, 47, 67, 66), (54, 55, 75, 74), (47, 48, 68, 67), (40, 41, 61, 60), (55, 56, 76, 75), (48, 49, 69, 68), (41, 42, 62, 61), (56, 57, 77, 76), (49, 50, 70, 69), (42, 43, 63, 62), (57, 58, 78, 77), (50, 51, 71, 70), (43, 44, 64, 63), (58, 59, 79, 78), (51, 52, 72, 71), (44, 45, 65, 64), (59, 40, 60, 79), (52, 53, 73, 72), (80, 81, 82, 83, 84, 85, 86, 87, 88, 89, 90, 91, 92, 93, 94, 95, 96, 97, 98, 99), (77, 78, 98, 97), (70, 71, 91, 90), (63, 64, 84, 83), (78, 79, 99, 98), (71, 72, 92, 91), (64, 65, 85, 84), (79, 60, 80, 99), (72, 73, 93, 92), (65, 66, 86, 85), (73, 74, 94, 93), (66, 67, 87, 86), (74, 75, 95, 94), (67, 68, 88, 87), (60, 61, 81, 80), (75, 76, 96, 95), (68, 69, 89, 88), (61, 62, 82, 81), (76, 77, 97, 96), (69, 70, 90, 89)])
_uv = me_cylinder_001.uv_layers.new(name='UVMap')
_uv.uv.foreach_set('vector', [0.5266, 0.9547, 0.5266, 0.6643, 0.5518, 0.6643, 0.5518, 0.9547, 0.4113, 0.6643, 0.4113, 0.9547, 0.3862, 0.9547, 0.3862, 0.6643, 0.3862, 0.6643, 0.3862, 0.9547, 0.3567, 0.9547, 0.3567, 0.6643, 0.3567, 0.6643, 0.3567, 0.9547, 0.3256, 0.9547, 0.3256, 0.6643, 0.3256, 0.6643, 0.3256, 0.9547, 0.2961, 0.9547, 0.2961, 0.6643, 0.2961, 0.6643, 0.2961, 0.9547, 0.2709, 0.9547, 0.2709, 0.6643, 0.4113, 0.3739, 0.4113, 0.6643, 0.3862, 0.6643, 0.3862, 0.3739, 0.3862, 0.3739, 0.3862, 0.6643, 0.3567, 0.6643, 0.3567, 0.3739, 0.3567, 0.3739, 0.3567, 0.6643, 0.3256, 0.6643, 0.3256, 0.3739, 0.3256, 0.3739, 0.3256, 0.6643, 0.2961, 0.6643, 0.2961, 0.3739, 0.2961, 0.3739, 0.2961, 0.6643, 0.2709, 0.6643, 0.2709, 0.3739, 0.5518, 0.3739, 0.5518, 0.6643, 0.5266, 0.6643, 0.5266, 0.3739, 0.5266, 0.3739, 0.5266, 0.6643, 0.4971, 0.6643, 0.4971, 0.3739, 0.4971, 0.3739, 0.4971, 0.6643, 0.466, 0.6643, 0.466, 0.3739, 0.466, 0.3739, 0.466, 0.6643, 0.4365, 0.6643, 0.4365, 0.3739, 0.4365, 0.3739, 0.4365, 0.6643, 0.4113, 0.6643, 0.4113, 0.3739, 0.4113, 0.9547, 0.4113, 0.6643, 0.4365, 0.6643, 0.4365, 0.9547, 0.4365, 0.9547, 0.4365, 0.6643, 0.466, 0.6643, 0.466, 0.9547, 0.2709, 0.1573, 0.2805, 0.101, 0.2988, 0.05311, 0.3239, 0.0183, 0.3535, 3.385e-08, 0.3845, 0.0, 0.4141, 0.0183, 0.4392, 0.05311, 0.4575, 0.101, 0.4671, 0.1573, 0.4671, 0.2166, 0.4575, 0.2729, 0.4392, 0.3208, 0.4141, 0.3556, 0.3845, 0.3739, 0.3535, 0.3739, 0.3239, 0.3556, 0.2988, 0.3208, 0.2805, 0.2729, 0.2709, 0.2166, 0.4971, 0.9547, 0.4971, 0.6643, 0.5266, 0.6643, 0.5266, 0.9547, 0.466, 0.9547, 0.466, 0.6643, 0.4971, 0.6643, 0.4971, 0.9547, 0.1805, 0.4269, 0.2057, 0.3921, 0.2324, 0.4431, 0.1977, 0.4912, 0.505, 0.3036, 0.505, 0.3697, 0.4924, 0.358, 0.4924, 0.296, 0.2239, 0.1723, 0.2057, 0.1244, 0.2324, 0.07336, 0.2577, 0.1395, 0.09039, 0.08959, 0.06525, 0.1244, 0.03848, 0.07336, 0.0732, 0.02528, 0.03739, 0.2286, 0.03739, 0.2878, 0.0, 0.2991, 4.735e-08, 0.2173, 0.1199, 0.4452, 0.151, 0.4452, 0.1569, 0.5165, 0.114, 0.5165, 0.06525, 0.1244, 0.04699, 0.1723, 0.01326, 0.1395, 0.03848, 0.07336, 0.2335, 0.2878, 0.2335, 0.2286, 0.2709, 0.2173, 0.2709, 0.2991, 0.151, 0.07129, 0.1199, 0.07129, 0.114, 2.256e-08, 0.1569, 0.0, 0.06525, 0.3921, 0.09039, 0.4269, 0.0732, 0.4912, 0.03848, 0.4431, 0.2057, 0.3921, 0.2239, 0.3442, 0.2577, 0.3769, 0.2324, 0.4431, 0.2057, 0.1244, 0.1805, 0.08959, 0.1977, 0.02528, 0.2324, 0.07336, 0.03739, 0.2878, 0.04699, 0.3442, 0.01326, 0.3769, 0.0, 0.2991, 0.151, 0.4452, 0.1805, 0.4269, 0.1977, 0.4912, 0.1569, 0.5165, 0.2335, 0.2286, 0.2239, 0.1723, 0.2577, 0.1395, 0.2709, 0.2173, 0.1199, 0.07129, 0.09039, 0.08959, 0.0732, 0.02528, 0.114, 2.256e-08, 0.04699, 0.1723, 0.03739, 0.2286, 4.735e-08, 0.2173, 0.01326, 0.1395, 0.09039, 0.4269, 0.1199, 0.4452, 0.114, 0.5165, 0.0732, 0.4912, 0.2239, 0.3442, 0.2335, 0.2878, 0.2709, 0.2991, 0.2577, 0.3769, 0.1805, 0.08959, 0.151, 0.07129, 0.1569, 0.0, 0.1977, 0.02528, 0.04699, 0.3442, 0.06525, 0.3921, 0.03848, 0.4431, 0.01326, 0.3769, 0.01241, 0.6471, 0.03603, 0.5851, 0.05182, 0.6152, 0.03231, 0.6664, 0.4924, 0.144, 0.4924, 0.2258, 0.4797, 0.2232, 0.4797, 0.1466, 0.4797, 0.0, 0.4797, 0.06618, 0.4671, 0.07375, 0.4671, 0.01179, 0.4924, 0.2258, 0.4924, 0.3036, 0.4797, 0.296, 0.4797, 0.2232, 0.4797, 0.06618, 0.4797, 0.144, 0.4671, 0.1466, 0.4671, 0.07375, 0.2536, 0.5826, 0.2536, 0.5165, 0.2663, 0.5283, 0.2663, 0.5902, 0.4924, 0.3036, 0.4924, 0.3697, 0.4797, 0.358, 0.4797, 0.296, 0.4797, 0.144, 0.4797, 0.2258, 0.4671, 0.2232, 0.4671, 0.1466, 0.505, 0.0, 0.505, 0.06618, 0.4924, 0.07375, 0.4924, 0.01179, 0.2536, 0.8862, 0.2536, 0.82, 0.2663, 0.8125, 0.2663, 0.8744, 0.4797, 0.2258, 0.4797, 0.3036, 0.4671, 0.296, 0.4671, 0.2232, 0.505, 0.06618, 0.505, 0.144, 0.4924, 0.1466, 0.4924, 0.07375, 0.2536, 0.82, 0.2536, 0.7422, 0.2663, 0.7396, 0.2663, 0.8125, 0.4797, 0.3036, 0.4797, 0.3697, 0.4671, 0.358, 0.4671, 0.296, 0.505, 0.144, 0.505, 0.2258, 0.4924, 0.2232, 0.4924, 0.1466, 0.2536, 0.7422, 0.2536, 0.6604, 0.2663, 0.663, 0.2663, 0.7396, 0.4924, 0.0, 0.4924, 0.06618, 0.4797, 0.07375, 0.4797, 0.01179, 0.505, 0.2258, 0.505, 0.3036, 0.4924, 0.296, 0.4924, 0.2232, 0.2536, 0.6604, 0.2536, 0.5826, 0.2663, 0.5902, 0.2663, 0.663, 0.4924, 0.06618, 0.4924, 0.144, 0.4797, 0.1466, 0.4797, 0.07375, 0.02206, 0.7899, 0.02206, 0.7266, 0.03231, 0.6664, 0.05182, 0.6152, 0.07867, 0.5781, 0.1102, 0.5585, 0.1434, 0.5585, 0.175, 0.5781, 0.2018, 0.6152, 0.2213, 0.6664, 0.2316, 0.7266, 0.2316, 0.7899, 0.2213, 0.85, 0.2018, 0.9012, 0.175, 0.9384, 0.1434, 0.958, 0.1102, 0.958, 0.07867, 0.9384, 0.05182, 0.9012, 0.03231, 0.85, 0.06853, 0.9763, 0.03603, 0.9313, 0.05182, 0.9012, 0.07867, 0.9384, 0.2536, 0.7199, 0.2536, 0.7965, 0.2316, 0.7899, 0.2316, 0.7266, 0.03603, 0.5851, 0.06853, 0.5401, 0.07867, 0.5781, 0.05182, 0.6152, 0.03603, 0.9313, 0.01241, 0.8694, 0.03231, 0.85, 0.05182, 0.9012, 0.2536, 0.7965, 0.2412, 0.8694, 0.2213, 0.85, 0.2316, 0.7899, 0.06853, 0.5401, 0.1067, 0.5165, 0.1102, 0.5585, 0.07867, 0.5781, 0.01241, 0.8694, 2.367e-08, 0.7965, 0.02206, 0.7899, 0.03231, 0.85, 0.2412, 0.8694, 0.2176, 0.9313, 0.2018, 0.9012, 0.2213, 0.85, 0.1067, 0.5165, 0.1469, 0.5165, 0.1434, 0.5585, 0.1102, 0.5585, 0.2176, 0.9313, 0.1851, 0.9763, 0.175, 0.9384, 0.2018, 0.9012, 0.1469, 0.5165, 0.1851, 0.5401, 0.175, 0.5781, 0.1434, 0.5585, 0.1851, 0.9763, 0.1469, 1.0, 0.1434, 0.958, 0.175, 0.9384, 0.1851, 0.5401, 0.2176, 0.5851, 0.2018, 0.6152, 0.175, 0.5781, 2.367e-08, 0.7965, 0.0, 0.7199, 0.02206, 0.7266, 0.02206, 0.7899, 0.1469, 1.0, 0.1067, 1.0, 0.1102, 0.958, 0.1434, 0.958, 0.2176, 0.5851, 0.2412, 0.6471, 0.2213, 0.6664, 0.2018, 0.6152, 0.0, 0.7199, 0.01241, 0.6471, 0.03231, 0.6664, 0.02206, 0.7266, 0.1067, 1.0, 0.06853, 0.9763, 0.07867, 0.9384, 0.1102, 0.958, 0.2412, 0.6471, 0.2536, 0.7199, 0.2316, 0.7266, 0.2213, 0.6664])
me_cylinder_001.materials.append(mat_metal_knob)
me_cylinder_001.use_remesh_preserve_volume = False
me_cylinder_001.use_remesh_preserve_attributes = False
me_cylinder_001.use_mirror_vertex_groups = False
me_cylinder_001.update()

# ---- objects
ob_lamp_002 = bpy.data.objects.new('Lamp.002', light_lamp_002)
ob_lamp_001 = bpy.data.objects.new('Lamp.001', light_lamp_001)
ob_table = bpy.data.objects.new('table', me_vert)
ob_tabletop = bpy.data.objects.new('tabletop', me_vert_001)
ob_knob0 = bpy.data.objects.new('knob0', me_cylinder_002)
ob_knob1 = bpy.data.objects.new('knob1', me_cylinder_001)
ob_lamp = bpy.data.objects.new('Lamp', light_lamp)
ob_camera = bpy.data.objects.new('Camera', cam_camera)

# ---- transforms, parenting, visibility, modifiers, constraints
ob_lamp_002.location = (2.457, -8.326, -0.7683)
ob_lamp_002.rotation_euler = (2.073, 0.0294, 0.2982)
ob_lamp_002.lock_rotations_4d = False
ob_lamp_002.empty_display_type = 'ARROWS'
ob_lamp_002.color = (0.0, 0.0, 0.0, 0.0)
ob_lamp_002.lineart.crease_threshold = 0.0
ob_lamp_001.location = (-5.322, 5.561, 10.01)
ob_lamp_001.rotation_euler = (0.6503, 0.05522, -3.227)
ob_lamp_001.lock_rotations_4d = False
ob_lamp_001.empty_display_type = 'ARROWS'
ob_lamp_001.color = (0.0, 0.0, 0.0, 0.0)
ob_lamp_001.lineart.crease_threshold = 0.0
ob_table.location = (0.0, 0.0, 2.054)
ob_table.scale = (0.7644, 0.7644, 0.7644)
ob_table.lineart.crease_threshold = 0.0
ob_tabletop.parent = ob_table
ob_tabletop.matrix_parent_inverse = Matrix(((1.308, 0.0, 0.0, -0.0), (0.0, 1.308, 0.0, -0.0), (0.0, 0.0, 1.308, -2.687), (0.0, 0.0, 0.0, 1.0)))
ob_tabletop.location = (0.0, 0.0, 2.054)
ob_tabletop.scale = (0.7644, 0.7644, 0.7644)
ob_tabletop.lineart.crease_threshold = 0.0
ob_knob0.parent = ob_table
ob_knob0.matrix_parent_inverse = Matrix(((1.308, 0.0, 0.0, -0.0), (0.0, 1.308, 0.0, -0.0), (0.0, 0.0, 1.308, -2.687), (0.0, 0.0, 0.0, 1.0)))
ob_knob0.location = (0.04393, -2.454, 2.636)
ob_knob0.rotation_euler = (-1.571, 0.0, 0.0)
ob_knob0.scale = (0.09486, 0.09486, 0.09486)
ob_knob0.lineart.crease_threshold = 0.0
ob_knob1.parent = ob_table
ob_knob1.matrix_parent_inverse = Matrix(((1.308, 0.0, 0.0, -0.0), (0.0, 1.308, 0.0, -0.0), (0.0, 0.0, 1.308, -2.687), (0.0, 0.0, 0.0, 1.0)))
ob_knob1.location = (0.04393, 2.157, 2.636)
ob_knob1.rotation_euler = (1.571, -0.0, 0.0)
ob_knob1.scale = (0.09486, 0.09486, 0.09486)
ob_knob1.lineart.crease_threshold = 0.0
ob_lamp.location = (9.2, 2.738, 7.414)
ob_lamp.rotation_euler = (0.6503, 0.05522, 1.866)
ob_lamp.lock_rotations_4d = False
ob_lamp.empty_display_type = 'ARROWS'
ob_lamp.color = (0.0, 0.0, 0.0, 0.0)
ob_lamp.lineart.crease_threshold = 0.0
ob_camera.location = (7.054, -6.437, 2.314)
ob_camera.rotation_euler = (1.515, 0.01082, 0.8149)
ob_camera.lock_rotations_4d = False
ob_camera.empty_display_type = 'ARROWS'
ob_camera.color = (0.0, 0.0, 0.0, 0.0)
ob_camera.display_type = 'WIRE'
ob_camera.lineart.crease_threshold = 0.0

# ---- collection membership
col_collection_1.objects.link(ob_lamp_002)
col_collection_1.objects.link(ob_lamp_001)
col_collection_1.objects.link(ob_table)
col_collection_1.objects.link(ob_tabletop)
col_collection_1.objects.link(ob_knob0)
col_collection_1.objects.link(ob_knob1)
col_collection_1.objects.link(ob_lamp)
col_collection_1.objects.link(ob_camera)

# ---- scene / render settings (as saved in the file)
scene.camera = ob_camera
scene.frame_start = 1; scene.frame_end = 250; scene.frame_set(1)
scene.render.engine = 'CYCLES'
scene.render.resolution_percentage = 50
scene.render.dither_intensity = 0.0
scene.cycles.use_denoising = False
scene.cycles.samples = 10
scene.cycles.sampling_pattern = 'TABULATED_SOBOL'
scene.cycles.light_sampling_threshold = 0.0
scene.cycles.use_adaptive_sampling = False
scene.cycles.use_light_tree = False
scene.cycles.blur_glossy = 0.0
scene.cycles.pixel_filter_type = 'GAUSSIAN'
scene.cycles.sample_clamp_indirect = 0.0
scene.view_settings.view_transform = 'Standard'
bpy.context.view_layer.update()
